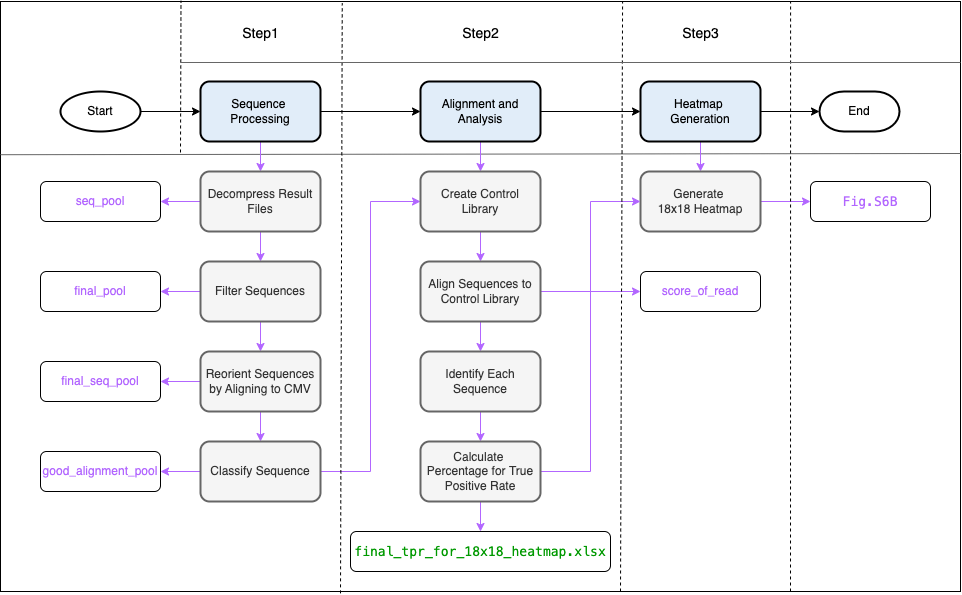

The diagram above was exported from draw.io. Its source (the exported page's mxGraphModel, read from the mxfile embedded in the PNG):
<mxGraphModel dx="1730" dy="457" grid="1" gridSize="10" guides="1" tooltips="1" connect="1" arrows="1" fold="1" page="1" pageScale="1" pageWidth="850" pageHeight="1100" math="0" shadow="0">
  <root>
    <mxCell id="0" />
    <mxCell id="1" parent="0" />
    <mxCell id="JEyotMLsdH5gPQzCZ5Tg-34" value="" style="rounded=0;whiteSpace=wrap;html=1;fillColor=none;strokeWidth=1;strokeColor=#000000;" parent="1" vertex="1">
      <mxGeometry x="-400" y="480" width="960" height="590" as="geometry" />
    </mxCell>
    <mxCell id="JEyotMLsdH5gPQzCZ5Tg-33" value="" style="endArrow=none;html=1;rounded=0;strokeColor=#666666;exitX=0.001;exitY=0.215;exitDx=0;exitDy=0;exitPerimeter=0;" parent="1" edge="1">
      <mxGeometry width="50" height="50" relative="1" as="geometry">
        <mxPoint x="-399.99999999999983" y="633.2" as="sourcePoint" />
        <mxPoint x="560" y="632" as="targetPoint" />
      </mxGeometry>
    </mxCell>
    <mxCell id="JEyotMLsdH5gPQzCZ5Tg-35" style="edgeStyle=orthogonalEdgeStyle;rounded=0;orthogonalLoop=1;jettySize=auto;html=1;exitX=1;exitY=0.5;exitDx=0;exitDy=0;exitPerimeter=0;entryX=0;entryY=0.5;entryDx=0;entryDy=0;" parent="1" source="JEyotMLsdH5gPQzCZ5Tg-36" target="JEyotMLsdH5gPQzCZ5Tg-39" edge="1">
      <mxGeometry relative="1" as="geometry" />
    </mxCell>
    <mxCell id="JEyotMLsdH5gPQzCZ5Tg-36" value="Start" style="strokeWidth=2;html=1;shape=mxgraph.flowchart.start_1;whiteSpace=wrap;" parent="1" vertex="1">
      <mxGeometry x="-340" y="570" width="80" height="40" as="geometry" />
    </mxCell>
    <mxCell id="JEyotMLsdH5gPQzCZ5Tg-37" style="edgeStyle=orthogonalEdgeStyle;rounded=0;orthogonalLoop=1;jettySize=auto;html=1;exitX=1;exitY=0.5;exitDx=0;exitDy=0;entryX=0;entryY=0.5;entryDx=0;entryDy=0;" parent="1" source="JEyotMLsdH5gPQzCZ5Tg-39" target="JEyotMLsdH5gPQzCZ5Tg-42" edge="1">
      <mxGeometry relative="1" as="geometry" />
    </mxCell>
    <mxCell id="JEyotMLsdH5gPQzCZ5Tg-38" style="edgeStyle=orthogonalEdgeStyle;rounded=0;orthogonalLoop=1;jettySize=auto;html=1;exitX=0.5;exitY=1;exitDx=0;exitDy=0;entryX=0.5;entryY=0;entryDx=0;entryDy=0;strokeColor=#B266FF;align=center;verticalAlign=middle;fontFamily=Helvetica;fontSize=11;fontColor=default;labelBackgroundColor=default;endArrow=classic;" parent="1" source="JEyotMLsdH5gPQzCZ5Tg-39" target="JEyotMLsdH5gPQzCZ5Tg-46" edge="1">
      <mxGeometry relative="1" as="geometry" />
    </mxCell>
    <mxCell id="JEyotMLsdH5gPQzCZ5Tg-39" value="Sequence&amp;nbsp;&lt;div&gt;Processing&lt;/div&gt;" style="rounded=1;whiteSpace=wrap;html=1;strokeWidth=2;fillColor=#e1edf9;strokeColor=default;align=center;verticalAlign=middle;fontFamily=Helvetica;fontSize=12;fontColor=default;" parent="1" vertex="1">
      <mxGeometry x="-200" y="560" width="120" height="60" as="geometry" />
    </mxCell>
    <mxCell id="JEyotMLsdH5gPQzCZ5Tg-40" style="edgeStyle=orthogonalEdgeStyle;rounded=0;orthogonalLoop=1;jettySize=auto;html=1;exitX=1;exitY=0.5;exitDx=0;exitDy=0;entryX=0;entryY=0.5;entryDx=0;entryDy=0;" parent="1" source="JEyotMLsdH5gPQzCZ5Tg-42" target="JEyotMLsdH5gPQzCZ5Tg-44" edge="1">
      <mxGeometry relative="1" as="geometry" />
    </mxCell>
    <mxCell id="JEyotMLsdH5gPQzCZ5Tg-41" style="edgeStyle=orthogonalEdgeStyle;rounded=0;orthogonalLoop=1;jettySize=auto;html=1;exitX=0.5;exitY=1;exitDx=0;exitDy=0;entryX=0.5;entryY=0;entryDx=0;entryDy=0;strokeColor=#B266FF;align=center;verticalAlign=middle;fontFamily=Helvetica;fontSize=11;fontColor=default;labelBackgroundColor=default;endArrow=classic;" parent="1" source="JEyotMLsdH5gPQzCZ5Tg-42" target="JEyotMLsdH5gPQzCZ5Tg-54" edge="1">
      <mxGeometry relative="1" as="geometry" />
    </mxCell>
    <mxCell id="JEyotMLsdH5gPQzCZ5Tg-42" value="Alignment and Analysis" style="rounded=1;whiteSpace=wrap;html=1;strokeWidth=2;fillColor=#e1edf9;strokeColor=default;align=center;verticalAlign=middle;fontFamily=Helvetica;fontSize=12;fontColor=default;" parent="1" vertex="1">
      <mxGeometry x="20" y="560" width="120" height="60" as="geometry" />
    </mxCell>
    <mxCell id="JEyotMLsdH5gPQzCZ5Tg-71" style="edgeStyle=orthogonalEdgeStyle;rounded=0;orthogonalLoop=1;jettySize=auto;html=1;exitX=0.5;exitY=1;exitDx=0;exitDy=0;entryX=0.5;entryY=0;entryDx=0;entryDy=0;strokeColor=#B266FF;align=center;verticalAlign=middle;fontFamily=Helvetica;fontSize=11;fontColor=default;labelBackgroundColor=default;endArrow=classic;" parent="1" source="JEyotMLsdH5gPQzCZ5Tg-44" target="JEyotMLsdH5gPQzCZ5Tg-59" edge="1">
      <mxGeometry relative="1" as="geometry" />
    </mxCell>
    <mxCell id="JEyotMLsdH5gPQzCZ5Tg-44" value="Heatmap&amp;nbsp;&lt;div&gt;Generation&lt;/div&gt;" style="rounded=1;whiteSpace=wrap;html=1;strokeWidth=2;fillColor=#e1edf9;strokeColor=default;align=center;verticalAlign=middle;fontFamily=Helvetica;fontSize=12;fontColor=default;" parent="1" vertex="1">
      <mxGeometry x="240" y="560" width="120" height="60" as="geometry" />
    </mxCell>
    <mxCell id="JEyotMLsdH5gPQzCZ5Tg-45" style="edgeStyle=orthogonalEdgeStyle;rounded=0;orthogonalLoop=1;jettySize=auto;html=1;exitX=0.5;exitY=1;exitDx=0;exitDy=0;entryX=0.5;entryY=0;entryDx=0;entryDy=0;fillColor=#f5f5f5;strokeColor=#B266FF;align=center;verticalAlign=middle;fontFamily=Helvetica;fontSize=11;fontColor=default;labelBackgroundColor=default;endArrow=classic;" parent="1" source="JEyotMLsdH5gPQzCZ5Tg-46" target="JEyotMLsdH5gPQzCZ5Tg-48" edge="1">
      <mxGeometry relative="1" as="geometry" />
    </mxCell>
    <mxCell id="JEyotMLsdH5gPQzCZ5Tg-75" style="edgeStyle=orthogonalEdgeStyle;rounded=0;orthogonalLoop=1;jettySize=auto;html=1;exitX=0;exitY=0.5;exitDx=0;exitDy=0;entryX=1;entryY=0.5;entryDx=0;entryDy=0;strokeColor=#B266FF;align=center;verticalAlign=middle;fontFamily=Helvetica;fontSize=11;fontColor=default;labelBackgroundColor=default;endArrow=classic;" parent="1" source="JEyotMLsdH5gPQzCZ5Tg-46" target="JEyotMLsdH5gPQzCZ5Tg-64" edge="1">
      <mxGeometry relative="1" as="geometry" />
    </mxCell>
    <mxCell id="JEyotMLsdH5gPQzCZ5Tg-46" value="Decompress Result Files" style="rounded=1;whiteSpace=wrap;html=1;strokeWidth=2;fillColor=#f5f5f5;fontColor=#333333;strokeColor=#666666;" parent="1" vertex="1">
      <mxGeometry x="-200" y="650" width="120" height="60" as="geometry" />
    </mxCell>
    <mxCell id="JEyotMLsdH5gPQzCZ5Tg-47" style="edgeStyle=orthogonalEdgeStyle;rounded=0;orthogonalLoop=1;jettySize=auto;html=1;exitX=0.5;exitY=1;exitDx=0;exitDy=0;entryX=0.5;entryY=0;entryDx=0;entryDy=0;fillColor=#f5f5f5;strokeColor=#B266FF;align=center;verticalAlign=middle;fontFamily=Helvetica;fontSize=11;fontColor=default;labelBackgroundColor=default;endArrow=classic;" parent="1" source="JEyotMLsdH5gPQzCZ5Tg-48" target="JEyotMLsdH5gPQzCZ5Tg-50" edge="1">
      <mxGeometry relative="1" as="geometry" />
    </mxCell>
    <mxCell id="JEyotMLsdH5gPQzCZ5Tg-76" style="edgeStyle=orthogonalEdgeStyle;rounded=0;orthogonalLoop=1;jettySize=auto;html=1;exitX=0;exitY=0.5;exitDx=0;exitDy=0;entryX=1;entryY=0.5;entryDx=0;entryDy=0;strokeColor=#B266FF;align=center;verticalAlign=middle;fontFamily=Helvetica;fontSize=11;fontColor=default;labelBackgroundColor=default;endArrow=classic;" parent="1" source="JEyotMLsdH5gPQzCZ5Tg-48" target="JEyotMLsdH5gPQzCZ5Tg-65" edge="1">
      <mxGeometry relative="1" as="geometry" />
    </mxCell>
    <mxCell id="JEyotMLsdH5gPQzCZ5Tg-48" value="Filter Sequences" style="rounded=1;whiteSpace=wrap;html=1;strokeWidth=2;fillColor=#f5f5f5;fontColor=#333333;strokeColor=#666666;" parent="1" vertex="1">
      <mxGeometry x="-200" y="740" width="120" height="60" as="geometry" />
    </mxCell>
    <mxCell id="JEyotMLsdH5gPQzCZ5Tg-49" style="edgeStyle=orthogonalEdgeStyle;rounded=0;orthogonalLoop=1;jettySize=auto;html=1;exitX=0.5;exitY=1;exitDx=0;exitDy=0;entryX=0.5;entryY=0;entryDx=0;entryDy=0;fillColor=#f5f5f5;strokeColor=#B266FF;align=center;verticalAlign=middle;fontFamily=Helvetica;fontSize=11;fontColor=default;labelBackgroundColor=default;endArrow=classic;" parent="1" source="JEyotMLsdH5gPQzCZ5Tg-50" target="JEyotMLsdH5gPQzCZ5Tg-52" edge="1">
      <mxGeometry relative="1" as="geometry" />
    </mxCell>
    <mxCell id="JEyotMLsdH5gPQzCZ5Tg-77" style="edgeStyle=orthogonalEdgeStyle;rounded=0;orthogonalLoop=1;jettySize=auto;html=1;exitX=0;exitY=0.5;exitDx=0;exitDy=0;entryX=1;entryY=0.5;entryDx=0;entryDy=0;strokeColor=#B266FF;align=center;verticalAlign=middle;fontFamily=Helvetica;fontSize=11;fontColor=default;labelBackgroundColor=default;endArrow=classic;" parent="1" source="JEyotMLsdH5gPQzCZ5Tg-50" target="JEyotMLsdH5gPQzCZ5Tg-66" edge="1">
      <mxGeometry relative="1" as="geometry" />
    </mxCell>
    <mxCell id="JEyotMLsdH5gPQzCZ5Tg-50" value="Reorient Sequences by Aligning to CMV" style="rounded=1;whiteSpace=wrap;html=1;strokeWidth=2;fillColor=#f5f5f5;fontColor=#333333;strokeColor=#666666;" parent="1" vertex="1">
      <mxGeometry x="-200" y="830" width="120" height="60" as="geometry" />
    </mxCell>
    <mxCell id="JEyotMLsdH5gPQzCZ5Tg-51" style="edgeStyle=orthogonalEdgeStyle;rounded=0;orthogonalLoop=1;jettySize=auto;html=1;exitX=1;exitY=0.5;exitDx=0;exitDy=0;entryX=0;entryY=0.5;entryDx=0;entryDy=0;strokeColor=#B266FF;" parent="1" source="JEyotMLsdH5gPQzCZ5Tg-52" target="JEyotMLsdH5gPQzCZ5Tg-54" edge="1">
      <mxGeometry relative="1" as="geometry" />
    </mxCell>
    <mxCell id="JEyotMLsdH5gPQzCZ5Tg-78" style="edgeStyle=orthogonalEdgeStyle;rounded=0;orthogonalLoop=1;jettySize=auto;html=1;exitX=0;exitY=0.5;exitDx=0;exitDy=0;entryX=1;entryY=0.5;entryDx=0;entryDy=0;strokeColor=#B266FF;align=center;verticalAlign=middle;fontFamily=Helvetica;fontSize=11;fontColor=default;labelBackgroundColor=default;endArrow=classic;" parent="1" source="JEyotMLsdH5gPQzCZ5Tg-52" target="JEyotMLsdH5gPQzCZ5Tg-67" edge="1">
      <mxGeometry relative="1" as="geometry" />
    </mxCell>
    <mxCell id="JEyotMLsdH5gPQzCZ5Tg-52" value="Classify Sequence" style="rounded=1;whiteSpace=wrap;html=1;strokeWidth=2;fillColor=#f5f5f5;fontColor=#333333;strokeColor=#666666;" parent="1" vertex="1">
      <mxGeometry x="-200" y="920" width="120" height="60" as="geometry" />
    </mxCell>
    <mxCell id="JEyotMLsdH5gPQzCZ5Tg-53" style="edgeStyle=orthogonalEdgeStyle;rounded=0;orthogonalLoop=1;jettySize=auto;html=1;exitX=0.5;exitY=1;exitDx=0;exitDy=0;entryX=0.5;entryY=0;entryDx=0;entryDy=0;fillColor=#f5f5f5;strokeColor=#B266FF;align=center;verticalAlign=middle;fontFamily=Helvetica;fontSize=11;fontColor=default;labelBackgroundColor=default;endArrow=classic;" parent="1" source="JEyotMLsdH5gPQzCZ5Tg-54" target="JEyotMLsdH5gPQzCZ5Tg-56" edge="1">
      <mxGeometry relative="1" as="geometry" />
    </mxCell>
    <mxCell id="JEyotMLsdH5gPQzCZ5Tg-54" value="Create Control Library" style="rounded=1;whiteSpace=wrap;html=1;strokeWidth=2;fillColor=#f5f5f5;fontColor=#333333;strokeColor=#666666;" parent="1" vertex="1">
      <mxGeometry x="20" y="650" width="120" height="60" as="geometry" />
    </mxCell>
    <mxCell id="JEyotMLsdH5gPQzCZ5Tg-55" style="edgeStyle=orthogonalEdgeStyle;rounded=0;orthogonalLoop=1;jettySize=auto;html=1;exitX=0.5;exitY=1;exitDx=0;exitDy=0;entryX=0.5;entryY=0;entryDx=0;entryDy=0;fillColor=#f5f5f5;strokeColor=#B266FF;align=center;verticalAlign=middle;fontFamily=Helvetica;fontSize=11;fontColor=default;labelBackgroundColor=default;endArrow=classic;" parent="1" source="JEyotMLsdH5gPQzCZ5Tg-56" target="JEyotMLsdH5gPQzCZ5Tg-58" edge="1">
      <mxGeometry relative="1" as="geometry" />
    </mxCell>
    <mxCell id="CvrYeUvc2LabZrZT3uNF-4" style="edgeStyle=orthogonalEdgeStyle;rounded=0;orthogonalLoop=1;jettySize=auto;html=1;exitX=1;exitY=0.5;exitDx=0;exitDy=0;entryX=0;entryY=0.5;entryDx=0;entryDy=0;strokeColor=#B266FF;align=center;verticalAlign=middle;fontFamily=Helvetica;fontSize=11;fontColor=default;labelBackgroundColor=default;endArrow=classic;fillColor=#f5f5f5;" parent="1" source="JEyotMLsdH5gPQzCZ5Tg-56" target="CvrYeUvc2LabZrZT3uNF-1" edge="1">
      <mxGeometry relative="1" as="geometry" />
    </mxCell>
    <mxCell id="JEyotMLsdH5gPQzCZ5Tg-56" value="Align Sequences to Control Library" style="rounded=1;whiteSpace=wrap;html=1;strokeWidth=2;fillColor=#f5f5f5;fontColor=#333333;strokeColor=#666666;" parent="1" vertex="1">
      <mxGeometry x="20" y="740" width="120" height="60" as="geometry" />
    </mxCell>
    <mxCell id="JEyotMLsdH5gPQzCZ5Tg-57" style="edgeStyle=orthogonalEdgeStyle;rounded=0;orthogonalLoop=1;jettySize=auto;html=1;exitX=0.5;exitY=1;exitDx=0;exitDy=0;entryX=0.5;entryY=0;entryDx=0;entryDy=0;strokeColor=#B266FF;align=center;verticalAlign=middle;fontFamily=Helvetica;fontSize=11;fontColor=default;labelBackgroundColor=default;endArrow=classic;fillColor=#f5f5f5;" parent="1" source="JEyotMLsdH5gPQzCZ5Tg-58" target="JEyotMLsdH5gPQzCZ5Tg-63" edge="1">
      <mxGeometry relative="1" as="geometry" />
    </mxCell>
    <mxCell id="JEyotMLsdH5gPQzCZ5Tg-58" value="Identify Each Sequence" style="rounded=1;whiteSpace=wrap;html=1;strokeWidth=2;fillColor=#f5f5f5;fontColor=#333333;strokeColor=#666666;" parent="1" vertex="1">
      <mxGeometry x="20" y="830" width="120" height="60" as="geometry" />
    </mxCell>
    <mxCell id="CvrYeUvc2LabZrZT3uNF-3" style="edgeStyle=orthogonalEdgeStyle;rounded=0;orthogonalLoop=1;jettySize=auto;html=1;exitX=1;exitY=0.5;exitDx=0;exitDy=0;strokeColor=#B266FF;align=center;verticalAlign=middle;fontFamily=Helvetica;fontSize=11;fontColor=default;labelBackgroundColor=default;endArrow=classic;fillColor=#f5f5f5;" parent="1" source="JEyotMLsdH5gPQzCZ5Tg-59" target="CvrYeUvc2LabZrZT3uNF-2" edge="1">
      <mxGeometry relative="1" as="geometry" />
    </mxCell>
    <mxCell id="JEyotMLsdH5gPQzCZ5Tg-59" value="Generate&amp;nbsp;&lt;div&gt;18x18 Heatmap&lt;/div&gt;" style="rounded=1;whiteSpace=wrap;html=1;strokeWidth=2;fillColor=#f5f5f5;fontColor=#333333;strokeColor=#666666;" parent="1" vertex="1">
      <mxGeometry x="240" y="650" width="120" height="60" as="geometry" />
    </mxCell>
    <mxCell id="JEyotMLsdH5gPQzCZ5Tg-60" value="End" style="strokeWidth=2;html=1;shape=mxgraph.flowchart.terminator;whiteSpace=wrap;" parent="1" vertex="1">
      <mxGeometry x="419" y="570" width="80" height="40" as="geometry" />
    </mxCell>
    <mxCell id="JEyotMLsdH5gPQzCZ5Tg-61" style="edgeStyle=orthogonalEdgeStyle;rounded=0;orthogonalLoop=1;jettySize=auto;html=1;exitX=1;exitY=0.5;exitDx=0;exitDy=0;entryX=0;entryY=0.5;entryDx=0;entryDy=0;entryPerimeter=0;" parent="1" source="JEyotMLsdH5gPQzCZ5Tg-44" target="JEyotMLsdH5gPQzCZ5Tg-60" edge="1">
      <mxGeometry relative="1" as="geometry" />
    </mxCell>
    <mxCell id="JEyotMLsdH5gPQzCZ5Tg-62" style="edgeStyle=orthogonalEdgeStyle;rounded=0;orthogonalLoop=1;jettySize=auto;html=1;exitX=1;exitY=0.5;exitDx=0;exitDy=0;entryX=0;entryY=0.5;entryDx=0;entryDy=0;strokeColor=#B266FF;align=center;verticalAlign=middle;fontFamily=Helvetica;fontSize=11;fontColor=default;labelBackgroundColor=default;endArrow=classic;fillColor=#f5f5f5;" parent="1" source="JEyotMLsdH5gPQzCZ5Tg-63" target="JEyotMLsdH5gPQzCZ5Tg-59" edge="1">
      <mxGeometry relative="1" as="geometry" />
    </mxCell>
    <mxCell id="JEyotMLsdH5gPQzCZ5Tg-72" style="edgeStyle=orthogonalEdgeStyle;rounded=0;orthogonalLoop=1;jettySize=auto;html=1;exitX=0.5;exitY=1;exitDx=0;exitDy=0;entryX=0.5;entryY=0;entryDx=0;entryDy=0;strokeColor=#B266FF;align=center;verticalAlign=middle;fontFamily=Helvetica;fontSize=11;fontColor=default;labelBackgroundColor=default;endArrow=classic;" parent="1" source="JEyotMLsdH5gPQzCZ5Tg-63" target="JEyotMLsdH5gPQzCZ5Tg-70" edge="1">
      <mxGeometry relative="1" as="geometry" />
    </mxCell>
    <mxCell id="JEyotMLsdH5gPQzCZ5Tg-63" value="Calculate&amp;nbsp;&lt;div&gt;Percentage for&amp;nbsp;&lt;span style=&quot;background-color: initial;&quot;&gt;True Positive Rate&lt;/span&gt;&lt;/div&gt;" style="rounded=1;whiteSpace=wrap;html=1;strokeWidth=2;fillColor=#f5f5f5;fontColor=#333333;strokeColor=#666666;" parent="1" vertex="1">
      <mxGeometry x="20" y="920" width="120" height="60" as="geometry" />
    </mxCell>
    <mxCell id="JEyotMLsdH5gPQzCZ5Tg-64" value="&lt;font color=&quot;#b266ff&quot;&gt;seq_pool&lt;/font&gt;" style="rounded=1;whiteSpace=wrap;html=1;fillColor=default;strokeColor=default;align=center;verticalAlign=middle;fontFamily=Helvetica;fontSize=12;fontColor=default;" parent="1" vertex="1">
      <mxGeometry x="-360" y="660" width="120" height="40" as="geometry" />
    </mxCell>
    <mxCell id="JEyotMLsdH5gPQzCZ5Tg-65" value="&lt;font color=&quot;#b266ff&quot;&gt;final_pool&lt;/font&gt;" style="rounded=1;whiteSpace=wrap;html=1;fillColor=default;strokeColor=default;align=center;verticalAlign=middle;fontFamily=Helvetica;fontSize=12;fontColor=default;" parent="1" vertex="1">
      <mxGeometry x="-360" y="750" width="120" height="40" as="geometry" />
    </mxCell>
    <mxCell id="JEyotMLsdH5gPQzCZ5Tg-66" value="&lt;font color=&quot;#b266ff&quot;&gt;final_seq_pool&lt;/font&gt;" style="rounded=1;whiteSpace=wrap;html=1;fillColor=default;strokeColor=default;align=center;verticalAlign=middle;fontFamily=Helvetica;fontSize=12;fontColor=default;" parent="1" vertex="1">
      <mxGeometry x="-360" y="840" width="120" height="40" as="geometry" />
    </mxCell>
    <mxCell id="JEyotMLsdH5gPQzCZ5Tg-67" value="&lt;font color=&quot;#b266ff&quot;&gt;good_alignment_pool&lt;/font&gt;" style="rounded=1;whiteSpace=wrap;html=1;fillColor=default;strokeColor=default;align=center;verticalAlign=middle;fontFamily=Helvetica;fontSize=12;fontColor=default;" parent="1" vertex="1">
      <mxGeometry x="-360" y="930" width="120" height="40" as="geometry" />
    </mxCell>
    <mxCell id="JEyotMLsdH5gPQzCZ5Tg-70" value="&lt;div style=&quot;background-color: rgb(255, 255, 255); font-family: &amp;quot;JetBrains Mono&amp;quot;, monospace; font-size: 9.8pt; white-space: pre;&quot;&gt;&lt;font&gt;final_tpr_for_18x18_heatmap.xlsx&lt;/font&gt;&lt;/div&gt;" style="rounded=1;whiteSpace=wrap;html=1;fontColor=#009900;" parent="1" vertex="1">
      <mxGeometry x="-50" y="1010" width="260" height="40" as="geometry" />
    </mxCell>
    <mxCell id="dW6mdwCmXDPDc9VYZmei-1" value="" style="endArrow=none;dashed=1;html=1;rounded=0;entryX=0.188;entryY=-0.008;entryDx=0;entryDy=0;entryPerimeter=0;" parent="1" edge="1">
      <mxGeometry width="50" height="50" relative="1" as="geometry">
        <mxPoint x="-220" y="631" as="sourcePoint" />
        <mxPoint x="-219.51999999999998" y="479.28" as="targetPoint" />
      </mxGeometry>
    </mxCell>
    <mxCell id="dW6mdwCmXDPDc9VYZmei-2" value="" style="endArrow=none;dashed=1;html=1;rounded=0;entryX=0.356;entryY=0.003;entryDx=0;entryDy=0;entryPerimeter=0;exitX=0.17;exitY=1.007;exitDx=0;exitDy=0;exitPerimeter=0;" parent="1" target="JEyotMLsdH5gPQzCZ5Tg-34" edge="1">
      <mxGeometry width="50" height="50" relative="1" as="geometry">
        <mxPoint x="-60.00000000000017" y="1071.8599999999997" as="sourcePoint" />
        <mxPoint x="-58.0800000000001" y="538.15" as="targetPoint" />
      </mxGeometry>
    </mxCell>
    <mxCell id="dW6mdwCmXDPDc9VYZmei-3" value="" style="endArrow=none;dashed=1;html=1;rounded=0;entryX=0.648;entryY=0;entryDx=0;entryDy=0;entryPerimeter=0;exitX=0.17;exitY=1.007;exitDx=0;exitDy=0;exitPerimeter=0;" parent="1" target="JEyotMLsdH5gPQzCZ5Tg-34" edge="1">
      <mxGeometry width="50" height="50" relative="1" as="geometry">
        <mxPoint x="219.99999999999983" y="1069.9999999999998" as="sourcePoint" />
        <mxPoint x="221.9199999999999" y="536.29" as="targetPoint" />
      </mxGeometry>
    </mxCell>
    <mxCell id="dW6mdwCmXDPDc9VYZmei-4" value="" style="endArrow=none;dashed=1;html=1;rounded=0;entryX=0.823;entryY=-0.01;entryDx=0;entryDy=0;entryPerimeter=0;" parent="1" edge="1">
      <mxGeometry width="50" height="50" relative="1" as="geometry">
        <mxPoint x="390" y="1070" as="sourcePoint" />
        <mxPoint x="390.0799999999999" y="479.9999999999999" as="targetPoint" />
      </mxGeometry>
    </mxCell>
    <mxCell id="dW6mdwCmXDPDc9VYZmei-5" value="" style="endArrow=none;html=1;rounded=0;strokeColor=#666666;" parent="1" edge="1">
      <mxGeometry width="50" height="50" relative="1" as="geometry">
        <mxPoint x="-220" y="541" as="sourcePoint" />
        <mxPoint x="560" y="541" as="targetPoint" />
      </mxGeometry>
    </mxCell>
    <mxCell id="dW6mdwCmXDPDc9VYZmei-9" value="Step1" style="text;html=1;align=center;verticalAlign=middle;resizable=0;points=[];autosize=1;strokeColor=none;fillColor=none;fontSize=14;" parent="1" vertex="1">
      <mxGeometry x="-170" y="497" width="60" height="30" as="geometry" />
    </mxCell>
    <mxCell id="dW6mdwCmXDPDc9VYZmei-10" value="Step2&lt;span style=&quot;color: rgba(0, 0, 0, 0); font-family: monospace; font-size: 0px; text-align: start;&quot;&gt;%3CmxGraphModel%3E%3Croot%3E%3CmxCell%20id%3D%220%22%2F%3E%3CmxCell%20id%3D%221%22%20parent%3D%220%22%2F%3E%3CmxCell%20id%3D%222%22%20value%3D%22Step1%22%20style%3D%22text%3Bhtml%3D1%3Balign%3Dcenter%3BverticalAlign%3Dmiddle%3Bresizable%3D0%3Bpoints%3D%5B%5D%3Bautosize%3D1%3BstrokeColor%3Dnone%3BfillColor%3Dnone%3BfontSize%3D14%3B%22%20vertex%3D%221%22%20parent%3D%221%22%3E%3CmxGeometry%20x%3D%22-170%22%20y%3D%22497%22%20width%3D%2260%22%20height%3D%2230%22%20as%3D%22geometry%22%2F%3E%3C%2FmxCell%3E%3C%2Froot%3E%3C%2FmxGraphModel%3E&lt;/span&gt;" style="text;html=1;align=center;verticalAlign=middle;resizable=0;points=[];autosize=1;strokeColor=none;fillColor=none;fontSize=14;" parent="1" vertex="1">
      <mxGeometry x="50" y="497" width="60" height="30" as="geometry" />
    </mxCell>
    <mxCell id="dW6mdwCmXDPDc9VYZmei-11" value="Step3" style="text;html=1;align=center;verticalAlign=middle;resizable=0;points=[];autosize=1;strokeColor=none;fillColor=none;fontSize=14;" parent="1" vertex="1">
      <mxGeometry x="270" y="497" width="60" height="30" as="geometry" />
    </mxCell>
    <mxCell id="CvrYeUvc2LabZrZT3uNF-1" value="&lt;font color=&quot;#b266ff&quot;&gt;score_of_read&lt;/font&gt;" style="rounded=1;whiteSpace=wrap;html=1;fillColor=default;strokeColor=default;align=center;verticalAlign=middle;fontFamily=Helvetica;fontSize=12;fontColor=default;" parent="1" vertex="1">
      <mxGeometry x="240" y="750" width="120" height="40" as="geometry" />
    </mxCell>
    <mxCell id="CvrYeUvc2LabZrZT3uNF-2" value="&lt;div style=&quot;background-color: rgb(255, 255, 255); font-family: &amp;quot;JetBrains Mono&amp;quot;, monospace; font-size: 9.8pt; white-space: pre;&quot;&gt;&lt;font color=&quot;#b266ff&quot;&gt;Fig.S6B&lt;/font&gt;&lt;/div&gt;" style="rounded=1;whiteSpace=wrap;html=1;" parent="1" vertex="1">
      <mxGeometry x="410" y="660" width="120" height="40" as="geometry" />
    </mxCell>
  </root>
</mxGraphModel>